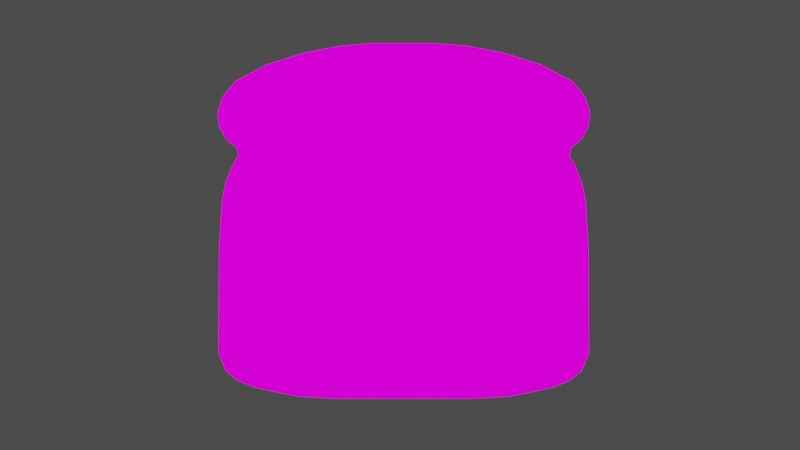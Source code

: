 # Source: roti_tawar.blend  (saved by Blender 2.90.8; exported with 4.5.12 LTS)
import bpy
from mathutils import Matrix  # noqa: F401  (used for matrix-valued properties, if any)

bpy.ops.wm.read_factory_settings(use_empty=True)
scene = bpy.context.scene
scene.name = 'Scene'

# ---- collections
col_collection = bpy.data.collections.new('Collection'); scene.collection.children.link(col_collection)

# ---- images (referenced by path relative to the original .blend; pixels are not part of the script)
import os
ASSET_DIR = os.environ.get("B2B_ASSET_DIR", "")  # directory of the original .blend (textures are referenced by path, not embedded)
HERE = os.path.dirname(os.path.abspath(__file__))  # packed textures are extracted next to this script under _unpacked/

def load_image(name, relpath, width, height, colorspace="sRGB"):
    """Load a texture the original file referenced (path relative to the .blend, or extracted next to this script)."""
    p = next((c for c in (os.path.join(HERE, relpath), os.path.join(ASSET_DIR, relpath)) if relpath and os.path.exists(c)), "")
    if p:
        img = bpy.data.images.load(p, check_existing=True)
        img.name = name
    else:  # same state as the original file: an image datablock whose file is absent (Cycles renders it pink)
        img = bpy.data.images.new(name, width, height)
        img.source = "FILE"
        img.filepath = "//" + (relpath or name)
    img.colorspace_settings.name = colorspace
    return img
img_roti_tawar_1_png = load_image('roti tawar 1.png', 'roti tawar 1.png', 1024, 1024, 'sRGB')
img_roti_tawar_2_png = load_image('roti tawar 2.png', 'roti tawar 2.png', 1024, 1024, 'sRGB')

# ---- materials (node trees are filled in below, after node groups)
mat_material = bpy.data.materials.new('Material')
mat_material.alpha_threshold = 0.0
mat_material.use_transparent_shadow = False
mat_material.line_color = (0.0, 0.0, 0.0, 1.0)
mat_material_001 = bpy.data.materials.new('Material.001')
mat_material_001.use_transparent_shadow = False

# ---- material node trees
mat_material.use_nodes = True; mat_material.node_tree.nodes.clear()
_N = mat_material.node_tree.nodes; _L = mat_material.node_tree.links
n0 = _N.new('ShaderNodeBsdfPrincipled'); n0.name = 'Principled BSDF'; n0.location = (10, 300)
n0.distribution = 'GGX'
n0.subsurface_method = 'BURLEY'
n0.inputs[0].default_value = (0.6867, 0.3005, 0.07819, 1.0)
n0.inputs[2].default_value = 0.4
n0.inputs[3].default_value = 1.45
n0.inputs[27].default_value = (0.0, 0.0, 0.0, 1.0)
n0.inputs[28].default_value = 1.0
n1 = _N.new('ShaderNodeBsdfDiffuse'); n1.name = 'Diffuse BSDF'; n1.location = (298, 136)
n2 = _N.new('ShaderNodeOutputMaterial'); n2.name = 'Material Output'; n2.location = (1271, 258)
n3 = _N.new('ShaderNodeShaderToRGB'); n3.name = 'Shader to RGB'; n3.location = (539, 78)
n4 = _N.new('ShaderNodeShaderToRGB'); n4.name = 'Shader to RGB.001'; n4.location = (563, -208)
n5 = _N.new('ShaderNodeBsdfAnisotropic'); n5.name = 'Glossy BSDF'; n5.location = (356, -185)
n5.distribution = 'GGX'
n5.inputs[0].default_value = (0.1074, 0.1074, 0.1074, 1.0)
n6 = _N.new('ShaderNodeTexImage'); n6.name = 'Image Texture'; n6.location = (470, 457)
n6.image = img_roti_tawar_1_png
n7 = _N.new('ShaderNodeMix'); n7.name = 'Mix'; n7.location = (811, 369)
n7.data_type = 'RGBA'
n7.blend_type = 'MULTIPLY'
n8 = _N.new('ShaderNodeValToRGB'); n8.name = 'ColorRamp'; n8.location = (729, 48)
n8.color_ramp.interpolation = 'CONSTANT'
while len(n8.color_ramp.elements) > 1: n8.color_ramp.elements.remove(n8.color_ramp.elements[-1])
n8.color_ramp.elements[0].position = 0.0; n8.color_ramp.elements[0].color = (0.08173, 0.08173, 0.08173, 1.0)
_e = n8.color_ramp.elements.new(0.1884); _e.color = (1.0, 1.0, 1.0, 1.0)
n9 = _N.new('ShaderNodeValToRGB'); n9.name = 'ColorRamp.001'; n9.location = (752, -237)
n9.width = 241
n9.color_ramp.interpolation = 'CONSTANT'
while len(n9.color_ramp.elements) > 1: n9.color_ramp.elements.remove(n9.color_ramp.elements[-1])
n9.color_ramp.elements[0].position = 0.0; n9.color_ramp.elements[0].color = (0.0, 0.0, 0.0, 1.0)
_e = n9.color_ramp.elements.new(0.9819); _e.color = (1.0, 1.0, 1.0, 1.0)
n10 = _N.new('ShaderNodeMix'); n10.name = 'Mix.001'; n10.location = (1034, 292)
n10.data_type = 'RGBA'
n10.blend_type = 'ADD'
_L.new(n3.outputs[0], n8.inputs[0])
_L.new(n1.outputs[0], n3.inputs[0])
_L.new(n4.outputs[0], n9.inputs[0])
_L.new(n5.outputs[0], n4.inputs[0])
_L.new(n6.outputs[0], n7.inputs[6])
_L.new(n7.outputs[2], n10.inputs[6])
_L.new(n8.outputs[0], n7.inputs[7])
_L.new(n9.outputs[0], n10.inputs[7])
_L.new(n10.outputs[2], n2.inputs[0])
n2.is_active_output = True
mat_material_001.use_nodes = True; mat_material_001.node_tree.nodes.clear()
_N = mat_material_001.node_tree.nodes; _L = mat_material_001.node_tree.links
n0 = _N.new('ShaderNodeBsdfDiffuse'); n0.name = 'Diffuse BSDF'; n0.location = (298, 136)
n1 = _N.new('ShaderNodeOutputMaterial'); n1.name = 'Material Output.001'; n1.location = (1271, 258)
n2 = _N.new('ShaderNodeShaderToRGB'); n2.name = 'Shader to RGB'; n2.location = (539, 78)
n3 = _N.new('ShaderNodeShaderToRGB'); n3.name = 'Shader to RGB.001'; n3.location = (563, -208)
n4 = _N.new('ShaderNodeBsdfAnisotropic'); n4.name = 'Glossy BSDF'; n4.location = (356, -185)
n4.distribution = 'GGX'
n4.inputs[0].default_value = (0.1074, 0.1074, 0.1074, 1.0)
n5 = _N.new('ShaderNodeTexImage'); n5.name = 'Image Texture'; n5.location = (470, 457)
n5.image = img_roti_tawar_2_png
n6 = _N.new('ShaderNodeMix'); n6.name = 'Mix'; n6.location = (811, 369)
n6.data_type = 'RGBA'
n6.blend_type = 'MULTIPLY'
n7 = _N.new('ShaderNodeValToRGB'); n7.name = 'ColorRamp'; n7.location = (729, 48)
n7.color_ramp.interpolation = 'CONSTANT'
while len(n7.color_ramp.elements) > 1: n7.color_ramp.elements.remove(n7.color_ramp.elements[-1])
n7.color_ramp.elements[0].position = 0.0; n7.color_ramp.elements[0].color = (0.08173, 0.08173, 0.08173, 1.0)
_e = n7.color_ramp.elements.new(0.1884); _e.color = (1.0, 1.0, 1.0, 1.0)
n8 = _N.new('ShaderNodeValToRGB'); n8.name = 'ColorRamp.001'; n8.location = (752, -237)
n8.width = 241
n8.color_ramp.interpolation = 'CONSTANT'
while len(n8.color_ramp.elements) > 1: n8.color_ramp.elements.remove(n8.color_ramp.elements[-1])
n8.color_ramp.elements[0].position = 0.0; n8.color_ramp.elements[0].color = (0.0, 0.0, 0.0, 1.0)
_e = n8.color_ramp.elements.new(0.9819); _e.color = (1.0, 1.0, 1.0, 1.0)
n9 = _N.new('ShaderNodeMix'); n9.name = 'Mix.001'; n9.location = (1034, 292)
n9.data_type = 'RGBA'
n9.blend_type = 'ADD'
n10 = _N.new('ShaderNodeBsdfPrincipled'); n10.name = 'Principled BSDF'; n10.location = (-103, 269)
n10.distribution = 'GGX'
n10.subsurface_method = 'BURLEY'
n10.inputs[0].default_value = (0.9911, 0.7033, 0.3294, 1.0)
n10.inputs[2].default_value = 1.0
n10.inputs[3].default_value = 1.45
n10.inputs[27].default_value = (0.0, 0.0, 0.0, 1.0)
n10.inputs[28].default_value = 1.0
_L.new(n2.outputs[0], n7.inputs[0])
_L.new(n0.outputs[0], n2.inputs[0])
_L.new(n3.outputs[0], n8.inputs[0])
_L.new(n4.outputs[0], n3.inputs[0])
_L.new(n5.outputs[0], n6.inputs[6])
_L.new(n6.outputs[2], n9.inputs[6])
_L.new(n7.outputs[0], n6.inputs[7])
_L.new(n8.outputs[0], n9.inputs[7])
_L.new(n9.outputs[2], n1.inputs[0])
n1.is_active_output = True

# ---- world
world_world = bpy.data.worlds.new('World'); scene.world = world_world
world_world.use_nodes = True; world_world.node_tree.nodes.clear()
_N = world_world.node_tree.nodes; _L = world_world.node_tree.links
n0 = _N.new('ShaderNodeOutputWorld'); n0.name = 'World Output'; n0.location = (300, 300)
n1 = _N.new('ShaderNodeBackground'); n1.name = 'Background'; n1.location = (10, 300)
n1.inputs[0].default_value = (0.05088, 0.05088, 0.05088, 1.0)
_L.new(n1.outputs[0], n0.inputs[0])
n0.is_active_output = True
world_world.color = (0.05088, 0.05088, 0.05088)
world_world.use_sun_shadow = False
world_world.sun_shadow_jitter_overblur = 0.0

# ---- cameras
cam_camera = bpy.data.cameras.new('Camera')
cam_camera.clip_end = 100.0
cam_camera.ortho_scale = 7.314

# ---- lights
light_light = bpy.data.lights.new('Light', 'POINT')
light_light.transmission_factor = 0.0
light_light.energy = 1000.0
light_light.shadow_soft_size = 0.1
light_light.shadow_maximum_resolution = 0.006
light_light.use_absolute_resolution = True

# ---- meshes
me_cube = bpy.data.meshes.new('Cube')
me_cube.from_pydata([(0.8988, 1.0, 0.7317), (1.013, 1.0, -1.947), (0.9388, -1.0, 0.7402), (0.9724, -1.0, -1.945), (-0.8988, 1.0, 0.7317), (-0.9724, 1.0, -1.945), (-0.8988, -1.0, 0.7317), (-0.9724, -1.0, -1.945), (0.9739, 0.9652, -2.207), (0.9739, -0.9652, -2.207), (-0.9344, 0.9656, -2.195), (-0.9344, -0.9656, -2.195), (0.91, 0.9652, -2.345), (0.91, -0.9652, -2.345), (-0.8757, 0.9652, -2.322), (-0.8757, -0.9652, -2.322), (0.8146, 0.9652, -2.447), (0.8146, -0.9652, -2.447), (-0.7914, 0.9652, -2.412), (-0.7914, -0.9652, -2.412), (0.5902, 0.9652, -2.573), (0.5902, -0.9652, -2.573), (-0.5797, 0.9652, -2.534), (-0.5797, -0.9652, -2.534), (0.3675, 0.9652, -2.569), (0.3675, -0.9652, -2.569), (-0.3675, 0.9652, -2.569), (-0.3675, -0.9652, -2.569), (0.9546, 1.0, 0.2227), (-0.9546, -1.0, 0.2227), (0.9546, -1.0, 0.2227), (-0.9546, 1.0, 0.2227), (-0.936, -1.0, 0.4779), (0.936, 1.0, 0.4779), (0.936, -1.0, 0.4779), (-0.936, 1.0, 0.4779), (0.969, 1.0, -0.4662), (0.969, -1.0, -0.4662), (-0.969, 1.0, -0.4662), (-0.969, -1.0, -0.4662), (0.8665, 1.0, 0.8783), (0.9052, -1.0, 0.893), (-0.8665, 1.0, 0.8783), (-0.9052, -1.0, 0.893), (0.8654, 1.0, 1.002), (0.9139, -1.0, 1.002), (-0.8654, 1.0, 1.002), (-0.9139, -1.0, 1.002), (0.9307, 1.0, 1.141), (0.9719, -1.0, 1.129), (-0.9307, 1.0, 1.141), (-0.9719, -1.0, 1.129), (0.9662, 1.0, 1.313), (1.009, -1.0, 1.308), (-0.9662, 1.0, 1.313), (-1.009, -1.0, 1.308), (0.9763, 1.0, 1.504), (1.019, -1.0, 1.506), (-0.9763, 1.0, 1.504), (-1.019, -1.0, 1.506), (0.9495, 1.0, 1.731), (0.992, -1.0, 1.738), (-0.9495, 1.0, 1.731), (-0.992, -1.0, 1.738), (0.8812, 1.0, 1.951), (0.9208, -1.0, 1.967), (-0.8812, 1.0, 1.951), (-0.9208, -1.0, 1.967), (0.7186, 1.0, 2.177), (0.7509, -1.0, 2.203), (-0.7186, 1.0, 2.177), (-0.7509, -1.0, 2.203), (0.5274, 1.0, 2.337), (0.5501, -1.0, 2.371), (-0.5274, 1.0, 2.337), (-0.5501, -1.0, 2.371), (0.3268, 1.0, 2.441), (0.3404, -1.0, 2.478), (-0.3268, 1.0, 2.441), (-0.3404, -1.0, 2.478), (0.1622, 1.0, 2.474), (0.1622, -1.0, 2.474), (-0.1622, 1.0, 2.474), (-0.1622, -1.0, 2.474), (1.01, 1.0, -0.4657), (0.9724, 1.0, -1.945), (-0.9766, -1.0, 0.4824), (-0.9388, -1.0, 0.7402), (1.01, -1.0, -0.4657), (1.013, -1.0, -1.947), (-1.01, 1.0, -0.4657), (-1.013, 1.0, -1.947), (0.9344, 0.9656, -2.195), (-0.9739, 0.9652, -2.207), (-1.013, -1.0, -1.947), (-0.9739, -0.9652, -2.207), (0.9344, -0.9656, -2.195), (-0.91, 0.9652, -2.345), (-0.91, -0.9652, -2.345), (0.8757, -0.9652, -2.322), (0.8757, 0.9652, -2.322), (0.7914, -0.9652, -2.412), (0.7914, 0.9652, -2.412), (-0.8146, 0.9652, -2.447), (-0.8146, -0.9652, -2.447), (-0.5902, -0.9652, -2.573), (0.5797, -0.9652, -2.534), (-0.5902, 0.9652, -2.573), (0.5797, 0.9652, -2.534), (0.3709, 0.9652, -2.61), (-0.3709, 0.9652, -2.61), (-0.3709, -0.9652, -2.61), (0.3709, -0.9652, -2.61), (0.9766, 1.0, 0.4824), (0.9954, 1.0, 0.2246), (-1.01, -1.0, -0.4657), (-0.9954, -1.0, 0.2246), (0.9766, -1.0, 0.4824), (0.9954, -1.0, 0.2246), (-0.9766, 1.0, 0.4824), (-0.9954, 1.0, 0.2246), (0.9388, 1.0, 0.7402), (0.8988, -1.0, 0.7317), (-0.9388, 1.0, 0.7402), (-0.9052, 1.0, 0.893), (0.9052, 1.0, 0.893), (0.8665, -1.0, 0.8783), (-0.8665, -1.0, 0.8783), (-0.8654, -1.0, 1.002), (-0.9139, 1.0, 1.002), (0.8654, -1.0, 1.002), (0.9139, 1.0, 1.002), (-0.9719, 1.0, 1.129), (0.9719, 1.0, 1.129), (0.9307, -1.0, 1.141), (-0.9307, -1.0, 1.141), (-0.9662, -1.0, 1.313), (-1.009, 1.0, 1.308), (0.9662, -1.0, 1.313), (1.009, 1.0, 1.308), (0.9763, -1.0, 1.504), (-0.9763, -1.0, 1.504), (-1.019, 1.0, 1.506), (1.019, 1.0, 1.506), (-0.992, 1.0, 1.738), (0.992, 1.0, 1.738), (0.9495, -1.0, 1.731), (-0.9495, -1.0, 1.731), (-0.8812, -1.0, 1.951), (-0.9208, 1.0, 1.967), (0.8812, -1.0, 1.951), (0.9208, 1.0, 1.967), (-0.7509, 1.0, 2.203), (0.7509, 1.0, 2.203), (0.7186, -1.0, 2.177), (-0.7186, -1.0, 2.177), (0.5501, 1.0, 2.371), (0.5274, -1.0, 2.337), (-0.5274, -1.0, 2.337), (-0.5501, 1.0, 2.371), (-0.3268, -1.0, 2.441), (-0.3404, 1.0, 2.478), (0.3268, -1.0, 2.441), (0.3404, 1.0, 2.478), (0.1669, -1.0, 2.513), (-0.1669, -1.0, 2.513), (-0.1669, 1.0, 2.513), (0.1669, 1.0, 2.513), (0.9724, 0.9667, -1.945), (-0.9724, 0.9667, -1.945), (0.8988, -0.9663, 0.7317), (-0.8988, -0.9663, 0.7317), (-0.9724, -0.9667, -1.945), (0.9724, -0.9667, -1.945), (-0.8988, 0.9663, 0.7317), (0.8988, 0.9663, 0.7317), (0.9344, 0.9331, -2.195), (-0.9344, 0.9331, -2.195), (-0.9344, -0.9331, -2.195), (0.9344, -0.9331, -2.195), (0.8757, 0.9327, -2.322), (-0.8757, 0.9327, -2.322), (-0.8757, -0.9327, -2.322), (0.8757, -0.9327, -2.322), (0.7914, 0.9327, -2.412), (-0.7914, 0.9327, -2.412), (-0.7914, -0.9327, -2.412), (0.7914, -0.9327, -2.412), (0.5797, 0.9327, -2.534), (-0.5797, 0.9327, -2.534), (-0.5797, -0.9327, -2.534), (0.5797, -0.9327, -2.534), (-0.9546, 0.9663, 0.2227), (0.9546, 0.9663, 0.2227), (0.9546, -0.9663, 0.2227), (-0.9546, -0.9663, 0.2227), (-0.936, 0.9663, 0.4779), (0.936, 0.9663, 0.4779), (0.936, -0.9663, 0.4779), (-0.936, -0.9663, 0.4779), (0.969, -0.9663, -0.4662), (-0.969, -0.9663, -0.4662), (-0.969, 0.9663, -0.4662), (0.969, 0.9663, -0.4662), (0.8665, -0.9663, 0.8783), (-0.8665, -0.9663, 0.8783), (-0.8665, 0.9663, 0.8783), (0.8665, 0.9663, 0.8783), (0.8654, -0.9663, 1.002), (-0.8654, -0.9663, 1.002), (-0.8654, 0.9663, 1.002), (0.8654, 0.9663, 1.002), (0.9307, -0.9663, 1.141), (-0.9307, -0.9663, 1.141), (-0.9307, 0.9663, 1.141), (0.9307, 0.9663, 1.141), (0.9662, -0.9663, 1.313), (-0.9662, -0.9663, 1.313), (-0.9662, 0.9663, 1.313), (0.9662, 0.9663, 1.313), (0.9763, -0.9663, 1.504), (-0.9763, -0.9663, 1.504), (-0.9763, 0.9663, 1.504), (0.9763, 0.9663, 1.504), (0.9495, -0.9663, 1.731), (-0.9495, -0.9663, 1.731), (-0.9495, 0.9663, 1.731), (0.9495, 0.9663, 1.731), (0.8812, -0.9663, 1.951), (-0.8812, -0.9663, 1.951), (-0.8812, 0.9663, 1.951), (0.8812, 0.9663, 1.951), (0.7186, -0.9663, 2.177), (-0.7186, -0.9663, 2.177), (-0.7186, 0.9663, 2.177), (0.7186, 0.9663, 2.177), (0.5274, -0.9663, 2.337), (-0.5274, -0.9663, 2.337), (-0.5274, 0.9663, 2.337), (0.5274, 0.9663, 2.337), (0.3268, -0.9663, 2.441), (-0.3268, -0.9663, 2.441), (-0.3268, 0.9663, 2.441), (0.3268, 0.9663, 2.441), (0.3675, 0.9327, -2.569), (-0.3675, 0.9327, -2.569), (-0.3675, -0.9327, -2.569), (0.3675, -0.9327, -2.569), (0.1622, -0.9663, 2.474), (-0.1622, -0.9663, 2.474), (-0.1622, 0.9663, 2.474), (0.1622, 0.9663, 2.474)], [], [(158, 155, 233, 237), (102, 108, 188, 184), (86, 87, 123, 119), (44, 40, 207, 211), (113, 121, 2, 117), (154, 157, 236, 232), (95, 93, 97, 98), (22, 18, 185, 189), (94, 91, 93, 95), (1, 89, 9, 8), (12, 13, 17, 16), (8, 9, 13, 12), (126, 130, 208, 204), (72, 68, 235, 239), (106, 101, 187, 191), (42, 46, 210, 206), (155, 148, 229, 233), (98, 97, 103, 104), (20, 21, 112, 109), (104, 103, 107, 105), (16, 17, 21, 20), (19, 23, 190, 186), (110, 109, 112, 111), (128, 127, 205, 209), (150, 154, 232, 228), (105, 107, 110, 111), (15, 19, 186, 182), (84, 114, 118, 88), (115, 116, 120, 90), (127, 6, 171, 205), (68, 64, 231, 235), (114, 113, 117, 118), (116, 86, 119, 120), (18, 14, 181, 185), (122, 126, 204, 170), (94, 115, 90, 91), (1, 84, 88, 89), (66, 70, 234, 230), (124, 43, 47, 129), (100, 102, 184, 180), (123, 87, 43, 124), (2, 121, 125, 41), (40, 0, 175, 207), (64, 60, 227, 231), (101, 99, 183, 187), (41, 125, 131, 45), (132, 51, 55, 137), (45, 131, 133, 49), (129, 47, 51, 132), (4, 42, 206, 174), (146, 150, 228, 224), (92, 100, 180, 176), (39, 7, 172, 201), (49, 133, 139, 53), (62, 66, 230, 226), (99, 96, 179, 183), (53, 139, 143, 57), (137, 55, 59, 142), (144, 63, 67, 149), (57, 143, 145, 61), (142, 59, 63, 144), (38, 31, 192, 202), (148, 147, 225, 229), (11, 15, 182, 178), (37, 30, 194, 200), (61, 145, 151, 65), (69, 153, 156, 73), (65, 151, 153, 69), (149, 67, 71, 152), (147, 141, 221, 225), (159, 75, 79, 161), (152, 71, 75, 159), (14, 10, 177, 181), (28, 36, 203, 193), (140, 146, 224, 220), (96, 3, 173, 179), (35, 4, 174, 196), (73, 156, 163, 77), (167, 166, 165, 164), (77, 163, 167, 164), (161, 79, 165, 166), (60, 56, 223, 227), (85, 36, 84, 1), (32, 6, 87, 86), (37, 3, 89, 88), (38, 5, 91, 90), (92, 85, 1, 8), (5, 10, 93, 91), (11, 7, 94, 95), (3, 96, 9, 89), (10, 14, 97, 93), (15, 11, 95, 98), (96, 99, 13, 9), (100, 92, 8, 12), (99, 101, 17, 13), (102, 100, 12, 16), (14, 18, 103, 97), (19, 15, 98, 104), (23, 19, 104, 105), (101, 106, 21, 17), (18, 22, 107, 103), (108, 102, 16, 20), (26, 24, 109, 110), (25, 27, 111, 112), (106, 25, 112, 21), (24, 108, 20, 109), (22, 26, 110, 107), (27, 23, 105, 111), (28, 33, 113, 114), (39, 29, 116, 115), (34, 30, 118, 117), (35, 31, 120, 119), (29, 32, 86, 116), (33, 0, 121, 113), (122, 34, 117, 2), (4, 35, 119, 123), (36, 28, 114, 84), (30, 37, 88, 118), (31, 38, 90, 120), (7, 39, 115, 94), (42, 4, 123, 124), (0, 40, 125, 121), (126, 122, 2, 41), (6, 127, 43, 87), (127, 128, 47, 43), (46, 42, 124, 129), (130, 126, 41, 45), (40, 44, 131, 125), (50, 46, 129, 132), (44, 48, 133, 131), (134, 130, 45, 49), (128, 135, 51, 47), (135, 136, 55, 51), (54, 50, 132, 137), (138, 134, 49, 53), (48, 52, 139, 133), (140, 138, 53, 57), (136, 141, 59, 55), (58, 54, 137, 142), (52, 56, 143, 139), (62, 58, 142, 144), (56, 60, 145, 143), (146, 140, 57, 61), (141, 147, 63, 59), (147, 148, 67, 63), (66, 62, 144, 149), (150, 146, 61, 65), (60, 64, 151, 145), (70, 66, 149, 152), (64, 68, 153, 151), (154, 150, 65, 69), (148, 155, 71, 67), (68, 72, 156, 153), (157, 154, 69, 73), (155, 158, 75, 71), (74, 70, 152, 159), (158, 160, 79, 75), (78, 74, 159, 161), (162, 157, 73, 77), (72, 76, 163, 156), (83, 81, 164, 165), (80, 82, 166, 167), (82, 78, 161, 166), (76, 80, 167, 163), (81, 162, 77, 164), (160, 83, 165, 79), (175, 174, 206, 207), (198, 170, 171, 199), (169, 168, 176, 177), (196, 174, 175, 197), (173, 172, 178, 179), (177, 176, 180, 181), (179, 178, 182, 183), (187, 186, 190, 191), (181, 180, 184, 185), (183, 182, 186, 187), (185, 184, 188, 189), (189, 188, 244, 245), (191, 190, 246, 247), (202, 192, 193, 203), (200, 194, 195, 201), (192, 196, 197, 193), (194, 198, 199, 195), (173, 200, 201, 172), (169, 202, 203, 168), (171, 170, 204, 205), (211, 210, 214, 215), (205, 204, 208, 209), (207, 206, 210, 211), (209, 208, 212, 213), (217, 216, 220, 221), (213, 212, 216, 217), (215, 214, 218, 219), (223, 222, 226, 227), (219, 218, 222, 223), (221, 220, 224, 225), (231, 230, 234, 235), (225, 224, 228, 229), (227, 226, 230, 231), (229, 228, 232, 233), (233, 232, 236, 237), (235, 234, 238, 239), (243, 242, 250, 251), (237, 236, 240, 241), (239, 238, 242, 243), (241, 240, 248, 249), (46, 50, 214, 210), (24, 26, 245, 244), (70, 74, 238, 234), (48, 44, 211, 215), (27, 25, 247, 246), (160, 158, 237, 241), (130, 134, 212, 208), (25, 106, 191, 247), (74, 78, 242, 238), (135, 128, 209, 213), (108, 24, 244, 188), (157, 162, 240, 236), (136, 135, 213, 217), (26, 22, 189, 245), (76, 72, 239, 243), (50, 54, 218, 214), (23, 27, 246, 190), (81, 83, 249, 248), (134, 138, 216, 212), (33, 28, 193, 197), (36, 85, 168, 203), (82, 80, 251, 250), (52, 48, 215, 219), (29, 39, 201, 195), (6, 32, 199, 171), (78, 82, 250, 242), (138, 140, 220, 216), (30, 34, 198, 194), (3, 37, 200, 173), (80, 76, 243, 251), (141, 136, 217, 221), (31, 35, 196, 192), (5, 38, 202, 169), (162, 81, 248, 240), (54, 58, 222, 218), (32, 29, 195, 199), (85, 92, 176, 168), (83, 160, 241, 249), (56, 52, 219, 223), (0, 33, 197, 175), (10, 5, 169, 177), (58, 62, 226, 222), (34, 122, 170, 198), (7, 11, 178, 172)])
me_cube.polygons.foreach_set('material_index', [0, 0, 0, 0, 0, 0, 0, 0, 0, 0, 0, 0, 0, 0, 0, 0, 0, 0, 0, 0, 0, 0, 0, 0, 0, 0, 0, 0, 0, 0, 0, 0, 0, 0, 0, 0, 0, 0, 0, 0, 0, 0, 0, 0, 0, 0, 0, 0, 0, 0, 0, 0, 0, 0, 0, 0, 0, 0, 0, 0, 0, 0, 0, 0, 0, 0, 0, 0, 0, 0, 0, 0, 0, 0, 0, 0, 0, 0, 0, 0, 0, 0, 0, 0, 0, 0, 0, 0, 0, 0, 0, 0, 0, 0, 0, 0, 0, 0, 0, 0, 0, 0, 0, 0, 0, 0, 0, 0, 0, 0, 0, 0, 0, 0, 0, 0, 0, 0, 0, 0, 0, 0, 0, 0, 0, 0, 0, 0, 0, 0, 0, 0, 0, 0, 0, 0, 0, 0, 0, 0, 0, 0, 0, 0, 0, 0, 0, 0, 0, 0, 0, 0, 0, 0, 0, 0, 0, 0, 0, 0, 0, 0, 0, 0, 0, 0, 1, 1, 1, 1, 1, 1, 1, 1, 1, 1, 1, 1, 1, 1, 1, 1, 1, 1, 1, 1, 1, 1, 1, 1, 1, 1, 1, 1, 1, 1, 1, 1, 1, 1, 1, 1, 1, 1, 1, 1, 0, 0, 0, 0, 0, 0, 0, 0, 0, 0, 0, 0, 0, 0, 0, 0, 0, 0, 0, 0, 0, 0, 0, 0, 0, 0, 0, 0, 0, 0, 0, 0, 0, 0, 0, 0, 0, 0, 0, 0, 0, 0, 0, 0])
_uv = me_cube.uv_layers.new(name='UVMap')
_uv.uv.foreach_set('vector', [0.625, 0.9782, 0.625, 0.9893, 0.625, 0.9893, 0.625, 0.9782, 0.375, 0.4827, 0.375, 0.4513, 0.375, 0.4513, 0.375, 0.4827, 0.6004, 0.0, 0.625, 0.0, 0.625, 0.25, 0.6004, 0.25, 0.625, 0.4934, 0.625, 0.4937, 0.625, 0.4937, 0.625, 0.4934, 0.6004, 0.5, 0.625, 0.5, 0.625, 0.75, 0.6004, 0.75, 0.625, 0.7607, 0.625, 0.7718, 0.625, 0.7718, 0.625, 0.7607, 0.375, 0.0, 0.375, 0.25, 0.375, 0.25, 0.375, 0.0, 0.375, 0.2987, 0.375, 0.2673, 0.375, 0.2673, 0.375, 0.2987, 0.375, 0.0, 0.375, 0.25, 0.375, 0.25, 0.375, 0.0, 0.375, 0.5, 0.375, 0.75, 0.375, 0.75, 0.375, 0.5, 0.375, 0.5, 0.375, 0.75, 0.375, 0.75, 0.375, 0.5, 0.375, 0.5, 0.375, 0.75, 0.375, 0.75, 0.375, 0.5, 0.625, 0.7563, 0.625, 0.7566, 0.625, 0.7566, 0.625, 0.7563, 0.625, 0.4782, 0.625, 0.4893, 0.625, 0.4893, 0.625, 0.4782, 0.375, 0.7987, 0.375, 0.7673, 0.375, 0.7673, 0.375, 0.7987, 0.625, 0.2563, 0.625, 0.2566, 0.625, 0.2566, 0.625, 0.2563, 0.625, 0.9893, 0.625, 0.9932, 0.625, 0.9932, 0.625, 0.9893, 0.375, 0.0, 0.375, 0.25, 0.375, 0.25, 0.375, 0.0, 0.375, 0.5, 0.375, 0.75, 0.375, 0.75, 0.375, 0.5, 0.375, 0.0, 0.375, 0.25, 0.375, 0.25, 0.375, 0.0, 0.375, 0.5, 0.375, 0.75, 0.375, 0.75, 0.375, 0.5, 0.375, 0.9827, 0.375, 0.9513, 0.375, 0.9513, 0.375, 0.9827, 0.125, 0.5, 0.375, 0.5, 0.375, 0.75, 0.125, 0.75, 0.625, 0.9934, 0.625, 0.9937, 0.625, 0.9937, 0.625, 0.9934, 0.625, 0.7568, 0.625, 0.7607, 0.625, 0.7607, 0.625, 0.7568, 0.375, 0.0, 0.375, 0.25, 0.375, 0.25, 0.375, 0.0, 0.375, 0.9925, 0.375, 0.9827, 0.375, 0.9827, 0.375, 0.9925, 0.5099, 0.5, 0.5758, 0.5, 0.5758, 0.75, 0.5099, 0.75, 0.5099, 0.0, 0.5758, 0.0, 0.5758, 0.25, 0.5099, 0.25, 0.625, 0.9937, 0.625, 0.9944, 0.625, 0.9944, 0.625, 0.9937, 0.625, 0.4893, 0.625, 0.4932, 0.625, 0.4932, 0.625, 0.4893, 0.5758, 0.5, 0.6004, 0.5, 0.6004, 0.75, 0.5758, 0.75, 0.5758, 0.0, 0.6004, 0.0, 0.6004, 0.25, 0.5758, 0.25, 0.375, 0.2673, 0.375, 0.2575, 0.375, 0.2575, 0.375, 0.2673, 0.625, 0.7556, 0.625, 0.7563, 0.625, 0.7563, 0.625, 0.7556, 0.375, 0.0, 0.5099, 0.0, 0.5099, 0.25, 0.375, 0.25, 0.375, 0.5, 0.5099, 0.5, 0.5099, 0.75, 0.375, 0.75, 0.625, 0.2568, 0.625, 0.2607, 0.625, 0.2607, 0.625, 0.2568, 0.625, 0.25, 0.625, 0.0, 0.625, 0.0, 0.625, 0.25, 0.375, 0.4925, 0.375, 0.4827, 0.375, 0.4827, 0.375, 0.4925, 0.625, 0.25, 0.625, 0.0, 0.625, 0.0, 0.625, 0.25, 0.625, 0.75, 0.625, 0.5, 0.625, 0.5, 0.625, 0.75, 0.625, 0.4937, 0.625, 0.4944, 0.625, 0.4944, 0.625, 0.4937, 0.625, 0.4932, 0.625, 0.4944, 0.625, 0.4944, 0.625, 0.4932, 0.375, 0.7673, 0.375, 0.7575, 0.375, 0.7575, 0.375, 0.7673, 0.625, 0.75, 0.625, 0.5, 0.625, 0.5, 0.625, 0.75, 0.625, 0.25, 0.625, 0.0, 0.625, 0.0, 0.625, 0.25, 0.625, 0.75, 0.625, 0.5, 0.625, 0.5, 0.625, 0.75, 0.625, 0.25, 0.625, 0.0, 0.625, 0.0, 0.625, 0.25, 0.625, 0.2556, 0.625, 0.2563, 0.625, 0.2563, 0.625, 0.2556, 0.625, 0.7556, 0.625, 0.7568, 0.625, 0.7568, 0.625, 0.7556, 0.375, 0.4943, 0.375, 0.4925, 0.375, 0.4925, 0.375, 0.4943, 0.5099, 0.9949, 0.3753, 0.995, 0.3753, 0.995, 0.5099, 0.9949, 0.625, 0.75, 0.625, 0.5, 0.625, 0.5, 0.625, 0.75, 0.625, 0.2556, 0.625, 0.2568, 0.625, 0.2568, 0.625, 0.2556, 0.375, 0.7575, 0.375, 0.7557, 0.375, 0.7557, 0.375, 0.7575, 0.625, 0.75, 0.625, 0.5, 0.625, 0.5, 0.625, 0.75, 0.625, 0.25, 0.625, 0.0, 0.625, 0.0, 0.625, 0.25, 0.625, 0.25, 0.625, 0.0, 0.625, 0.0, 0.625, 0.25, 0.625, 0.75, 0.625, 0.5, 0.625, 0.5, 0.625, 0.75, 0.625, 0.25, 0.625, 0.0, 0.625, 0.0, 0.625, 0.25, 0.5099, 0.2551, 0.5756, 0.2551, 0.5756, 0.2551, 0.5099, 0.2551, 0.625, 0.9932, 0.625, 0.9944, 0.625, 0.9944, 0.625, 0.9932, 0.375, 0.9943, 0.375, 0.9925, 0.375, 0.9925, 0.375, 0.9943, 0.5099, 0.7551, 0.5756, 0.7551, 0.5756, 0.7551, 0.5099, 0.7551, 0.625, 0.75, 0.625, 0.5, 0.625, 0.5, 0.625, 0.75, 0.625, 0.75, 0.625, 0.5, 0.625, 0.5, 0.625, 0.75, 0.625, 0.75, 0.625, 0.5, 0.625, 0.5, 0.625, 0.75, 0.625, 0.25, 0.625, 0.0, 0.625, 0.0, 0.625, 0.25, 0.625, 0.9944, 0.625, 0.9947, 0.625, 0.9947, 0.625, 0.9944, 0.625, 0.25, 0.625, 0.0, 0.625, 0.0, 0.625, 0.25, 0.625, 0.25, 0.625, 0.0, 0.625, 0.0, 0.625, 0.25, 0.375, 0.2575, 0.375, 0.2557, 0.375, 0.2557, 0.375, 0.2575, 0.5756, 0.4949, 0.5099, 0.4949, 0.5099, 0.4949, 0.5756, 0.4949, 0.625, 0.7553, 0.625, 0.7556, 0.625, 0.7556, 0.625, 0.7553, 0.375, 0.7557, 0.375, 0.7551, 0.375, 0.7551, 0.375, 0.7557, 0.6, 0.2553, 0.625, 0.2556, 0.625, 0.2556, 0.6, 0.2553, 0.625, 0.75, 0.625, 0.5, 0.625, 0.5, 0.625, 0.75, 0.625, 0.5, 0.875, 0.5, 0.875, 0.75, 0.625, 0.75, 0.625, 0.75, 0.625, 0.5, 0.625, 0.5, 0.625, 0.75, 0.625, 0.25, 0.625, 0.0, 0.625, 0.0, 0.625, 0.25, 0.625, 0.4944, 0.625, 0.4947, 0.625, 0.4947, 0.625, 0.4944, 0.375, 0.4949, 0.5099, 0.4949, 0.5099, 0.5, 0.375, 0.5, 0.6, 0.9948, 0.625, 0.9944, 0.625, 1.0, 0.6004, 1.0, 0.5099, 0.7551, 0.375, 0.7551, 0.375, 0.75, 0.5099, 0.75, 0.5099, 0.2551, 0.375, 0.2551, 0.375, 0.25, 0.5099, 0.25, 0.375, 0.4943, 0.375, 0.4949, 0.375, 0.5, 0.375, 0.5, 0.375, 0.2551, 0.375, 0.2557, 0.375, 0.25, 0.375, 0.25, 0.375, 0.9943, 0.3753, 0.995, 0.375, 1.0, 0.375, 1.0, 0.375, 0.7551, 0.375, 0.7557, 0.375, 0.75, 0.375, 0.75, 0.375, 0.2557, 0.375, 0.2575, 0.375, 0.25, 0.375, 0.25, 0.375, 0.9925, 0.375, 0.9943, 0.375, 1.0, 0.375, 1.0, 0.375, 0.7557, 0.375, 0.7575, 0.375, 0.75, 0.375, 0.75, 0.375, 0.4925, 0.375, 0.4943, 0.375, 0.5, 0.375, 0.5, 0.375, 0.7575, 0.375, 0.7673, 0.375, 0.75, 0.375, 0.75, 0.375, 0.4827, 0.375, 0.4925, 0.375, 0.5, 0.375, 0.5, 0.375, 0.2575, 0.375, 0.2673, 0.375, 0.25, 0.375, 0.25, 0.375, 0.9827, 0.375, 0.9925, 0.375, 1.0, 0.375, 1.0, 0.375, 0.9513, 0.375, 0.9827, 0.375, 1.0, 0.375, 1.0, 0.375, 0.7673, 0.375, 0.7987, 0.375, 0.75, 0.375, 0.75, 0.375, 0.2673, 0.375, 0.2987, 0.375, 0.25, 0.375, 0.25, 0.375, 0.4513, 0.375, 0.4827, 0.375, 0.5, 0.375, 0.5, 0.375, 0.3018, 0.375, 0.4482, 0.375, 0.5, 0.375, 0.25, 0.375, 0.8018, 0.375, 0.9482, 0.375, 1.0, 0.375, 0.75, 0.375, 0.7987, 0.375, 0.8018, 0.375, 0.75, 0.375, 0.75, 0.375, 0.4482, 0.375, 0.4513, 0.375, 0.5, 0.375, 0.5, 0.375, 0.2987, 0.375, 0.3018, 0.375, 0.25, 0.375, 0.25, 0.375, 0.9482, 0.375, 0.9513, 0.375, 1.0, 0.375, 1.0, 0.5756, 0.4949, 0.6, 0.4947, 0.6004, 0.5, 0.5758, 0.5, 0.5099, 0.9949, 0.5756, 0.9949, 0.5758, 1.0, 0.5099, 1.0, 0.6, 0.7553, 0.5756, 0.7551, 0.5758, 0.75, 0.6004, 0.75, 0.6, 0.2553, 0.5756, 0.2551, 0.5758, 0.25, 0.6004, 0.25, 0.5756, 0.9949, 0.6, 0.9948, 0.6004, 1.0, 0.5758, 1.0, 0.6, 0.4947, 0.625, 0.4944, 0.625, 0.5, 0.6004, 0.5, 0.625, 0.7556, 0.6, 0.7553, 0.6004, 0.75, 0.625, 0.75, 0.625, 0.2556, 0.6, 0.2553, 0.6004, 0.25, 0.625, 0.25, 0.5099, 0.4949, 0.5756, 0.4949, 0.5758, 0.5, 0.5099, 0.5, 0.5756, 0.7551, 0.5099, 0.7551, 0.5099, 0.75, 0.5758, 0.75, 0.5756, 0.2551, 0.5099, 0.2551, 0.5099, 0.25, 0.5758, 0.25, 0.3753, 0.995, 0.5099, 0.9949, 0.5099, 1.0, 0.375, 1.0, 0.625, 0.2563, 0.625, 0.2556, 0.625, 0.25, 0.625, 0.25, 0.625, 0.4944, 0.625, 0.4937, 0.625, 0.5, 0.625, 0.5, 0.625, 0.7563, 0.625, 0.7556, 0.625, 0.75, 0.625, 0.75, 0.625, 0.9944, 0.625, 0.9937, 0.625, 1.0, 0.625, 1.0, 0.625, 0.9937, 0.625, 0.9934, 0.625, 1.0, 0.625, 1.0, 0.625, 0.2566, 0.625, 0.2563, 0.625, 0.25, 0.625, 0.25, 0.625, 0.7566, 0.625, 0.7563, 0.625, 0.75, 0.625, 0.75, 0.625, 0.4937, 0.625, 0.4934, 0.625, 0.5, 0.625, 0.5, 0.625, 0.2556, 0.625, 0.2566, 0.625, 0.25, 0.625, 0.25, 0.625, 0.4934, 0.625, 0.4944, 0.625, 0.5, 0.625, 0.5, 0.625, 0.7556, 0.625, 0.7566, 0.625, 0.75, 0.625, 0.75, 0.625, 0.9934, 0.625, 0.9944, 0.625, 1.0, 0.625, 1.0, 0.625, 0.9944, 0.625, 0.9947, 0.625, 1.0, 0.625, 1.0, 0.625, 0.2553, 0.625, 0.2556, 0.625, 0.25, 0.625, 0.25, 0.625, 0.7553, 0.625, 0.7556, 0.625, 0.75, 0.625, 0.75, 0.625, 0.4944, 0.625, 0.4947, 0.625, 0.5, 0.625, 0.5, 0.625, 0.7553, 0.625, 0.7553, 0.625, 0.75, 0.625, 0.75, 0.625, 0.9947, 0.625, 0.9947, 0.625, 1.0, 0.625, 1.0, 0.625, 0.2553, 0.625, 0.2553, 0.625, 0.25, 0.625, 0.25, 0.625, 0.4947, 0.625, 0.4947, 0.625, 0.5, 0.625, 0.5, 0.625, 0.2556, 0.625, 0.2553, 0.625, 0.25, 0.625, 0.25, 0.625, 0.4947, 0.625, 0.4944, 0.625, 0.5, 0.625, 0.5, 0.625, 0.7556, 0.625, 0.7553, 0.625, 0.75, 0.625, 0.75, 0.625, 0.9947, 0.625, 0.9944, 0.625, 1.0, 0.625, 1.0, 0.625, 0.9944, 0.625, 0.9932, 0.625, 1.0, 0.625, 1.0, 0.625, 0.2568, 0.625, 0.2556, 0.625, 0.25, 0.625, 0.25, 0.625, 0.7568, 0.625, 0.7556, 0.625, 0.75, 0.625, 0.75, 0.625, 0.4944, 0.625, 0.4932, 0.625, 0.5, 0.625, 0.5, 0.625, 0.2607, 0.625, 0.2568, 0.625, 0.25, 0.625, 0.25, 0.625, 0.4932, 0.625, 0.4893, 0.625, 0.5, 0.625, 0.5, 0.625, 0.7607, 0.625, 0.7568, 0.625, 0.75, 0.625, 0.75, 0.625, 0.9932, 0.625, 0.9893, 0.625, 1.0, 0.625, 1.0, 0.625, 0.4893, 0.625, 0.4782, 0.625, 0.5, 0.625, 0.5, 0.625, 0.7718, 0.625, 0.7607, 0.625, 0.75, 0.625, 0.75, 0.625, 0.9893, 0.625, 0.9782, 0.625, 1.0, 0.625, 1.0, 0.625, 0.2718, 0.625, 0.2607, 0.625, 0.25, 0.625, 0.25, 0.625, 0.9782, 0.625, 0.9362, 0.625, 1.0, 0.625, 1.0, 0.625, 0.3138, 0.625, 0.2718, 0.625, 0.25, 0.625, 0.25, 0.625, 0.8138, 0.625, 0.7718, 0.625, 0.75, 0.625, 0.75, 0.625, 0.4782, 0.625, 0.4362, 0.625, 0.5, 0.625, 0.5, 0.625, 0.9283, 0.625, 0.8217, 0.625, 0.75, 0.625, 1.0, 0.625, 0.4283, 0.625, 0.3217, 0.625, 0.25, 0.625, 0.5, 0.625, 0.3217, 0.625, 0.3138, 0.625, 0.25, 0.625, 0.25, 0.625, 0.4362, 0.625, 0.4283, 0.625, 0.5, 0.625, 0.5, 0.625, 0.8217, 0.625, 0.8138, 0.625, 0.75, 0.625, 0.75, 0.625, 0.9362, 0.625, 0.9283, 0.625, 1.0, 0.625, 1.0, 0.625, 0.4944, 0.625, 0.2556, 0.625, 0.2563, 0.625, 0.4937, 0.6, 0.7553, 0.625, 0.7556, 0.625, 0.9944, 0.6, 0.9948, 0.375, 0.2551, 0.375, 0.4949, 0.375, 0.4943, 0.375, 0.2557, 0.6, 0.2553, 0.625, 0.2556, 0.625, 0.4944, 0.6, 0.4947, 0.375, 0.7551, 0.3753, 0.995, 0.375, 0.9943, 0.375, 0.7557, 0.375, 0.2557, 0.375, 0.4943, 0.375, 0.4925, 0.375, 0.2575, 0.375, 0.7557, 0.375, 0.9943, 0.375, 0.9925, 0.375, 0.7575, 0.375, 0.7673, 0.375, 0.9827, 0.375, 0.9513, 0.375, 0.7987, 0.375, 0.2575, 0.375, 0.4925, 0.375, 0.4827, 0.375, 0.2673, 0.375, 0.7575, 0.375, 0.9925, 0.375, 0.9827, 0.375, 0.7673, 0.375, 0.2673, 0.375, 0.4827, 0.375, 0.4513, 0.375, 0.2987, 0.375, 0.2987, 0.375, 0.4513, 0.375, 0.4482, 0.375, 0.3018, 0.375, 0.7987, 0.375, 0.9513, 0.375, 0.9482, 0.375, 0.8018, 0.5099, 0.2551, 0.5756, 0.2551, 0.5756, 0.4949, 0.5099, 0.4949, 0.5099, 0.7551, 0.5756, 0.7551, 0.5756, 0.9949, 0.5099, 0.9949, 0.5756, 0.2551, 0.6, 0.2553, 0.6, 0.4947, 0.5756, 0.4949, 0.5756, 0.7551, 0.6, 0.7553, 0.6, 0.9948, 0.5756, 0.9949, 0.375, 0.7551, 0.5099, 0.7551, 0.5099, 0.9949, 0.3753, 0.995, 0.375, 0.2551, 0.5099, 0.2551, 0.5099, 0.4949, 0.375, 0.4949, 0.625, 0.9944, 0.625, 0.7556, 0.625, 0.7563, 0.625, 0.9937, 0.625, 0.4934, 0.625, 0.2566, 0.625, 0.2556, 0.625, 0.4944, 0.625, 0.9937, 0.625, 0.7563, 0.625, 0.7566, 0.625, 0.9934, 0.625, 0.4937, 0.625, 0.2563, 0.625, 0.2566, 0.625, 0.4934, 0.625, 0.9934, 0.625, 0.7566, 0.625, 0.7556, 0.625, 0.9944, 0.625, 0.9947, 0.625, 0.7553, 0.625, 0.7553, 0.625, 0.9947, 0.625, 0.9944, 0.625, 0.7556, 0.625, 0.7553, 0.625, 0.9947, 0.625, 0.4944, 0.625, 0.2556, 0.625, 0.2553, 0.625, 0.4947, 0.625, 0.4947, 0.625, 0.2553, 0.625, 0.2556, 0.625, 0.4944, 0.625, 0.4947, 0.625, 0.2553, 0.625, 0.2553, 0.625, 0.4947, 0.625, 0.9947, 0.625, 0.7553, 0.625, 0.7556, 0.625, 0.9944, 0.625, 0.4932, 0.625, 0.2568, 0.625, 0.2607, 0.625, 0.4893, 0.625, 0.9944, 0.625, 0.7556, 0.625, 0.7568, 0.625, 0.9932, 0.625, 0.4944, 0.625, 0.2556, 0.625, 0.2568, 0.625, 0.4932, 0.625, 0.9932, 0.625, 0.7568, 0.625, 0.7607, 0.625, 0.9893, 0.625, 0.9893, 0.625, 0.7607, 0.625, 0.7718, 0.625, 0.9782, 0.625, 0.4893, 0.625, 0.2607, 0.625, 0.2718, 0.625, 0.4782, 0.625, 0.4362, 0.625, 0.3138, 0.625, 0.3217, 0.625, 0.4283, 0.625, 0.9782, 0.625, 0.7718, 0.625, 0.8138, 0.625, 0.9362, 0.625, 0.4782, 0.625, 0.2718, 0.625, 0.3138, 0.625, 0.4362, 0.625, 0.9362, 0.625, 0.8138, 0.625, 0.8217, 0.625, 0.9283, 0.625, 0.2566, 0.625, 0.2556, 0.625, 0.2556, 0.625, 0.2566, 0.375, 0.4482, 0.375, 0.3018, 0.375, 0.3018, 0.375, 0.4482, 0.625, 0.2607, 0.625, 0.2718, 0.625, 0.2718, 0.625, 0.2607, 0.625, 0.4944, 0.625, 0.4934, 0.625, 0.4934, 0.625, 0.4944, 0.375, 0.9482, 0.375, 0.8018, 0.375, 0.8018, 0.375, 0.9482, 0.625, 0.9362, 0.625, 0.9782, 0.625, 0.9782, 0.625, 0.9362, 0.625, 0.7566, 0.625, 0.7556, 0.625, 0.7556, 0.625, 0.7566, 0.375, 0.8018, 0.375, 0.7987, 0.375, 0.7987, 0.375, 0.8018, 0.625, 0.2718, 0.625, 0.3138, 0.625, 0.3138, 0.625, 0.2718, 0.625, 0.9944, 0.625, 0.9934, 0.625, 0.9934, 0.625, 0.9944, 0.375, 0.4513, 0.375, 0.4482, 0.375, 0.4482, 0.375, 0.4513, 0.625, 0.7718, 0.625, 0.8138, 0.625, 0.8138, 0.625, 0.7718, 0.625, 0.9947, 0.625, 0.9944, 0.625, 0.9944, 0.625, 0.9947, 0.375, 0.3018, 0.375, 0.2987, 0.375, 0.2987, 0.375, 0.3018, 0.625, 0.4362, 0.625, 0.4782, 0.625, 0.4782, 0.625, 0.4362, 0.625, 0.2556, 0.625, 0.2553, 0.625, 0.2553, 0.625, 0.2556, 0.375, 0.9513, 0.375, 0.9482, 0.375, 0.9482, 0.375, 0.9513, 0.625, 0.8217, 0.625, 0.9283, 0.625, 0.9283, 0.625, 0.8217, 0.625, 0.7556, 0.625, 0.7553, 0.625, 0.7553, 0.625, 0.7556, 0.6, 0.4947, 0.5756, 0.4949, 0.5756, 0.4949, 0.6, 0.4947, 0.5099, 0.4949, 0.375, 0.4949, 0.375, 0.4949, 0.5099, 0.4949, 0.625, 0.3217, 0.625, 0.4283, 0.625, 0.4283, 0.625, 0.3217, 0.625, 0.4947, 0.625, 0.4944, 0.625, 0.4944, 0.625, 0.4947, 0.5756, 0.9949, 0.5099, 0.9949, 0.5099, 0.9949, 0.5756, 0.9949, 0.625, 0.9944, 0.6, 0.9948, 0.6, 0.9948, 0.625, 0.9944, 0.625, 0.3138, 0.625, 0.3217, 0.625, 0.3217, 0.625, 0.3138, 0.625, 0.7553, 0.625, 0.7553, 0.625, 0.7553, 0.625, 0.7553, 0.5756, 0.7551, 0.6, 0.7553, 0.6, 0.7553, 0.5756, 0.7551, 0.375, 0.7551, 0.5099, 0.7551, 0.5099, 0.7551, 0.375, 0.7551, 0.625, 0.4283, 0.625, 0.4362, 0.625, 0.4362, 0.625, 0.4283, 0.625, 0.9947, 0.625, 0.9947, 0.625, 0.9947, 0.625, 0.9947, 0.5756, 0.2551, 0.6, 0.2553, 0.6, 0.2553, 0.5756, 0.2551, 0.375, 0.2551, 0.5099, 0.2551, 0.5099, 0.2551, 0.375, 0.2551, 0.625, 0.8138, 0.625, 0.8217, 0.625, 0.8217, 0.625, 0.8138, 0.625, 0.2553, 0.625, 0.2553, 0.625, 0.2553, 0.625, 0.2553, 0.6, 0.9948, 0.5756, 0.9949, 0.5756, 0.9949, 0.6, 0.9948, 0.375, 0.4949, 0.375, 0.4943, 0.375, 0.4943, 0.375, 0.4949, 0.625, 0.9283, 0.625, 0.9362, 0.625, 0.9362, 0.625, 0.9283, 0.625, 0.4947, 0.625, 0.4947, 0.625, 0.4947, 0.625, 0.4947, 0.625, 0.4944, 0.6, 0.4947, 0.6, 0.4947, 0.625, 0.4944, 0.375, 0.2557, 0.375, 0.2551, 0.375, 0.2551, 0.375, 0.2557, 0.625, 0.2553, 0.625, 0.2556, 0.625, 0.2556, 0.625, 0.2553, 0.6, 0.7553, 0.625, 0.7556, 0.625, 0.7556, 0.6, 0.7553, 0.3753, 0.995, 0.375, 0.9943, 0.375, 0.9943, 0.3753, 0.995])
me_cube.materials.append(mat_material)
me_cube.materials.append(mat_material_001)
me_cube.use_remesh_preserve_volume = False
me_cube.use_remesh_preserve_attributes = False
me_cube.use_mirror_vertex_groups = False
me_cube.update()

# ---- objects
ob_cube = bpy.data.objects.new('Cube', me_cube)
ob_light = bpy.data.objects.new('Light', light_light)
ob_camera = bpy.data.objects.new('Camera', cam_camera)

# ---- transforms, parenting, visibility, modifiers, constraints
ob_cube.location = (0.0, 0.0, 0.0)
ob_cube.scale = (2.634, 0.3131, 1.0)
ob_cube.lock_rotations_4d = False
ob_cube.empty_display_type = 'ARROWS'
ob_cube.lineart.crease_threshold = 0.0
ob_light.location = (4.076, -5.902, 1.142)
ob_light.rotation_euler = (0.6503, 0.05522, 1.866)
ob_light.lock_rotations_4d = False
ob_light.empty_display_type = 'ARROWS'
ob_light.color = (0.0, 0.0, 0.0, 0.0)
ob_light.lineart.crease_threshold = 0.0
ob_camera.location = (-0.05461, -16.32, -0.108)
ob_camera.rotation_euler = (1.571, -0.0, 0.0)
ob_camera.lock_rotations_4d = False
ob_camera.empty_display_type = 'ARROWS'
ob_camera.color = (0.0, 0.0, 0.0, 0.0)
ob_camera.display_type = 'WIRE'
ob_camera.lineart.crease_threshold = 0.0

# ---- collection membership
col_collection.objects.link(ob_cube)
col_collection.objects.link(ob_light)
col_collection.objects.link(ob_camera)

# ---- scene / render settings (as saved in the file)
scene.camera = ob_camera
scene.frame_start = 1; scene.frame_end = 250; scene.frame_set(1)
scene.render.engine = 'BLENDER_EEVEE_NEXT'
scene.cycles.use_denoising = False
scene.cycles.samples = 128
scene.cycles.sampling_pattern = 'TABULATED_SOBOL'
scene.cycles.use_adaptive_sampling = False
scene.cycles.use_light_tree = False
scene.eevee.use_gtao = True
scene.eevee.use_raytracing = True
scene.view_settings.look = 'High Contrast'
scene.view_settings.view_transform = 'Filmic'
scene.view_settings.exposure = 0.2
bpy.context.view_layer.update()
